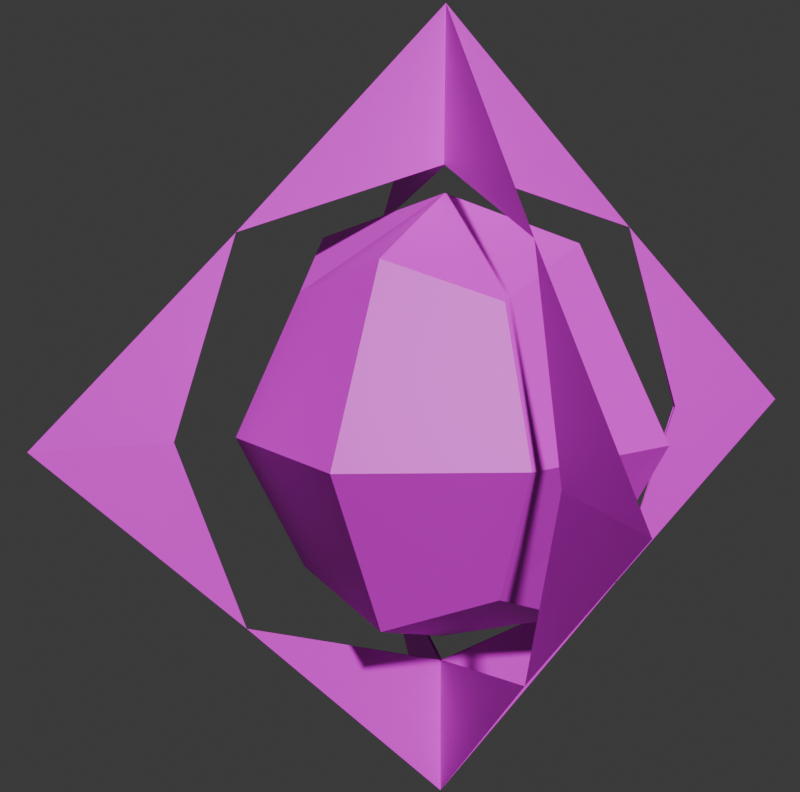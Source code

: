 # Source: v_spike.mdl.blend  (saved by Blender 4.5.92; exported with 4.5.12 LTS)
import bpy
from mathutils import Matrix  # noqa: F401  (used for matrix-valued properties, if any)

bpy.ops.wm.read_factory_settings(use_empty=True)
scene = bpy.context.scene
scene.name = 'Scene'

# ---- collections
col_collection = bpy.data.collections.new('Collection'); scene.collection.children.link(col_collection)

# ---- images (referenced by path relative to the original .blend; pixels are not part of the script)
import os
ASSET_DIR = os.environ.get("B2B_ASSET_DIR", "")  # directory of the original .blend (textures are referenced by path, not embedded)
HERE = os.path.dirname(os.path.abspath(__file__))  # packed textures are extracted next to this script under _unpacked/

def load_image(name, relpath, width, height, colorspace="sRGB"):
    """Load a texture the original file referenced (path relative to the .blend, or extracted next to this script)."""
    p = next((c for c in (os.path.join(HERE, relpath), os.path.join(ASSET_DIR, relpath)) if relpath and os.path.exists(c)), "")
    if p:
        img = bpy.data.images.load(p, check_existing=True)
        img.name = name
    else:  # same state as the original file: an image datablock whose file is absent (Cycles renders it pink)
        img = bpy.data.images.new(name, width, height)
        img.source = "FILE"
        img.filepath = "//" + (relpath or name)
    img.colorspace_settings.name = colorspace
    return img
img_v_spike_mdl_0_png = load_image('v_spike.mdl.0.png', 'textures/v_spike.mdl.0.png', 1024, 1024, 'sRGB')

# ---- materials (node trees are filled in below, after node groups)
mat_skin0 = bpy.data.materials.new('skin0')

# ---- material node trees
mat_skin0.use_nodes = True; mat_skin0.node_tree.nodes.clear()
_N = mat_skin0.node_tree.nodes; _L = mat_skin0.node_tree.links
n0 = _N.new('ShaderNodeBsdfPrincipled'); n0.name = 'Principled BSDF'; n0.location = (-200, 100)
n1 = _N.new('ShaderNodeOutputMaterial'); n1.name = 'Material Output'; n1.location = (200, 100)
n2 = _N.new('ShaderNodeTexImage'); n2.name = 'Image Texture'; n2.location = (-506, 81)
n2.image = img_v_spike_mdl_0_png
n2.interpolation = 'Closest'
_L.new(n0.outputs[0], n1.inputs[0])
_L.new(n2.outputs[0], n0.inputs[0])
n1.is_active_output = True

# ---- world
world_world = bpy.data.worlds.new('World'); scene.world = world_world
world_world.use_nodes = True; world_world.node_tree.nodes.clear()
_N = world_world.node_tree.nodes; _L = world_world.node_tree.links
n0 = _N.new('ShaderNodeOutputWorld'); n0.name = 'World Output'; n0.location = (200, 100)
n1 = _N.new('ShaderNodeBackground'); n1.name = 'Background'; n1.location = (-200, 100)
n1.inputs[0].default_value = (0.05088, 0.05088, 0.05088, 1.0)
_L.new(n1.outputs[0], n0.inputs[0])
n0.is_active_output = True
world_world.color = (0.05088, 0.05088, 0.05088)
world_world.sun_shadow_jitter_overblur = 0.0

# ---- cameras
cam_camera = bpy.data.cameras.new('Camera')

# ---- meshes
me_cube_001 = bpy.data.meshes.new('Cube.001')
me_cube_001.from_pydata([(0.8122, -0.8136, 0.0), (0.417, -0.419, 0.5563), (0.0, 0.0, 1.166), (-0.8122, -0.8136, 0.0), (-0.417, -0.419, 0.5563), (0.8122, 0.8136, 0.0), (0.417, 0.419, 0.5563), (-0.8122, 0.8136, 0.0), (-0.417, 0.419, 0.5563), (0.417, -0.419, -0.5563), (0.0, 0.0, -1.166), (-0.417, -0.419, -0.5563), (0.417, 0.419, -0.5563), (-0.417, 0.419, -0.5563), (0.5426, -0.554, 0.0), (0.6146, -0.6163, 0.2781), (0.2085, -0.2095, 0.8613), (0.0, -0.005266, 0.7359), (0.006485, 0.0, 0.7359), (0.5491, -0.5487, 0.0), (-0.5426, -0.554, 0.0), (-0.6146, -0.6163, 0.2781), (-0.2085, -0.2095, 0.8613), (-0.006485, 0.0, 0.7359), (-0.5491, -0.5487, 0.0), (0.5426, 0.554, 0.0), (0.6146, 0.6163, 0.2781), (0.2085, 0.2095, 0.8613), (0.0, 0.005266, 0.7359), (0.5491, 0.5487, 0.0), (-0.5426, 0.554, 0.0), (-0.6146, 0.6163, 0.2781), (-0.2085, 0.2095, 0.8613), (-0.5491, 0.5487, 0.0), (0.6146, -0.6163, -0.2781), (0.2085, -0.2095, -0.8613), (0.0, -0.005266, -0.7359), (0.006485, 0.0, -0.7359), (-0.6146, -0.6163, -0.2781), (-0.2085, -0.2095, -0.8613), (-0.006485, 0.0, -0.7359), (0.6146, 0.6163, -0.2781), (0.2085, 0.2095, -0.8613), (0.0, 0.005266, -0.7359), (-0.6146, 0.6163, -0.2781), (-0.2085, 0.2095, -0.8613), (0.0, -0.6579, 0.0), (0.0, -0.3973, 0.4977), (0.0, 0.0, 0.6579), (0.4282, -0.4304, 0.0), (0.2987, -0.2944, 0.3926), (0.6579, 0.0, 0.0), (0.3948, 0.0, 0.5264), (-0.4282, -0.4304, 0.0), (-0.2987, -0.2944, 0.3926), (-0.6579, 0.0, 0.0), (-0.3948, 0.0, 0.5264), (0.0, 0.6579, 0.0), (0.0, 0.3973, 0.4977), (0.4282, 0.4304, 0.0), (0.2987, 0.2944, 0.3926), (-0.4282, 0.4304, 0.0), (-0.2987, 0.2944, 0.3926), (0.0, -0.3973, -0.4977), (0.0, 0.0, -0.6579), (0.2987, -0.2944, -0.3926), (0.3948, 0.0, -0.5264), (-0.2987, -0.2944, -0.3926), (-0.3948, 0.0, -0.5264), (0.0, 0.3973, -0.4977), (0.2987, 0.2944, -0.3926), (-0.2987, 0.2944, -0.3926)], [], [(40, 45, 10), (40, 13, 45), (45, 43, 10), (45, 13, 43), (42, 37, 10), (42, 12, 37), (43, 42, 10), (43, 12, 42), (39, 40, 10), (39, 11, 40), (36, 39, 10), (36, 11, 39), (37, 35, 10), (37, 9, 35), (35, 36, 10), (35, 9, 36), (32, 23, 2), (32, 8, 23), (28, 32, 2), (28, 8, 32), (18, 27, 2), (18, 6, 27), (27, 28, 2), (27, 6, 28), (23, 22, 2), (23, 4, 22), (22, 17, 2), (22, 4, 17), (16, 18, 2), (16, 1, 18), (17, 16, 2), (17, 1, 16), (13, 33, 44), (33, 7, 44), (13, 44, 30), (44, 7, 30), (12, 41, 29), (41, 5, 29), (12, 25, 41), (25, 5, 41), (11, 38, 24), (38, 3, 24), (11, 20, 38), (20, 3, 38), (9, 19, 34), (19, 0, 34), (9, 34, 14), (34, 0, 14), (8, 31, 33), (31, 7, 33), (8, 30, 31), (30, 7, 31), (6, 29, 26), (29, 5, 26), (6, 26, 25), (26, 5, 25), (4, 24, 21), (24, 3, 21), (4, 21, 20), (21, 3, 20), (1, 15, 19), (15, 0, 19), (1, 14, 15), (14, 0, 15), (51, 50, 49), (50, 46, 49), (48, 50, 52), (55, 54, 56), (46, 54, 53), (54, 48, 56), (51, 60, 52), (57, 60, 59), (60, 48, 52), (55, 62, 61), (62, 57, 61), (48, 62, 56), (51, 65, 66), (46, 65, 49), (65, 64, 66), (55, 67, 53), (67, 46, 53), (64, 67, 68), (51, 70, 59), (70, 57, 59), (64, 70, 66), (55, 71, 68), (57, 71, 61), (71, 64, 68), (51, 52, 50), (50, 47, 46), (48, 47, 50), (55, 53, 54), (46, 47, 54), (54, 47, 48), (51, 59, 60), (57, 58, 60), (60, 58, 48), (55, 56, 62), (62, 58, 57), (48, 58, 62), (51, 49, 65), (46, 63, 65), (65, 63, 64), (55, 68, 67), (67, 63, 46), (64, 63, 67), (51, 66, 70), (70, 69, 57), (64, 69, 70), (55, 61, 71), (57, 69, 71), (71, 69, 64)])
_uv = me_cube_001.uv_layers.new(name='UVMap')
_uv.uv.foreach_set('vector', [0.2107, 0.685, 0.1589, 0.8212, 0.01879, 0.685, 0.2107, 0.685, 0.299, 0.9575, 0.1589, 0.8212, 0.1589, 0.5488, 0.2107, 0.685, 0.01879, 0.685, 0.1589, 0.5488, 0.299, 0.4126, 0.2107, 0.685, 0.1589, 0.5488, 0.2107, 0.685, 0.01879, 0.685, 0.1589, 0.5488, 0.299, 0.4126, 0.2107, 0.685, 0.2107, 0.685, 0.1589, 0.8212, 0.01879, 0.685, 0.2107, 0.685, 0.299, 0.9575, 0.1589, 0.8212, 0.1589, 0.5488, 0.2107, 0.685, 0.01879, 0.685, 0.1589, 0.5488, 0.299, 0.4126, 0.2107, 0.685, 0.2107, 0.685, 0.1589, 0.8212, 0.01879, 0.685, 0.2107, 0.685, 0.299, 0.9575, 0.1589, 0.8212, 0.2107, 0.685, 0.1589, 0.8212, 0.01879, 0.685, 0.2107, 0.685, 0.299, 0.9575, 0.1589, 0.8212, 0.1589, 0.5488, 0.2107, 0.685, 0.01879, 0.685, 0.1589, 0.5488, 0.299, 0.4126, 0.2107, 0.685, 0.1589, 0.5488, 0.2107, 0.685, 0.01879, 0.685, 0.1589, 0.5488, 0.299, 0.4126, 0.2107, 0.685, 0.2107, 0.685, 0.1589, 0.8212, 0.01879, 0.685, 0.2107, 0.685, 0.299, 0.9575, 0.1589, 0.8212, 0.2107, 0.685, 0.1589, 0.8212, 0.01879, 0.685, 0.2107, 0.685, 0.299, 0.9575, 0.1589, 0.8212, 0.1589, 0.5488, 0.2107, 0.685, 0.01879, 0.685, 0.1589, 0.5488, 0.299, 0.4126, 0.2107, 0.685, 0.2107, 0.685, 0.1589, 0.8212, 0.01879, 0.685, 0.2107, 0.685, 0.299, 0.9575, 0.1589, 0.8212, 0.1589, 0.5488, 0.2107, 0.685, 0.01879, 0.685, 0.1589, 0.5488, 0.299, 0.4126, 0.2107, 0.685, 0.1589, 0.5488, 0.2107, 0.685, 0.01879, 0.685, 0.1589, 0.5488, 0.299, 0.4126, 0.2107, 0.685, 0.2107, 0.685, 0.1589, 0.8212, 0.01879, 0.685, 0.2107, 0.685, 0.299, 0.9575, 0.1589, 0.8212, 0.299, 0.4126, 0.2107, 0.685, 0.1589, 0.5488, 0.2107, 0.685, 0.01879, 0.685, 0.1589, 0.5488, 0.299, 0.9575, 0.1589, 0.8212, 0.2107, 0.685, 0.1589, 0.8212, 0.01879, 0.685, 0.2107, 0.685, 0.299, 0.9575, 0.1589, 0.8212, 0.2107, 0.685, 0.1589, 0.8212, 0.01879, 0.685, 0.2107, 0.685, 0.299, 0.4126, 0.2107, 0.685, 0.1589, 0.5488, 0.2107, 0.685, 0.01879, 0.685, 0.1589, 0.5488, 0.299, 0.9575, 0.1589, 0.8212, 0.2107, 0.685, 0.1589, 0.8212, 0.01879, 0.685, 0.2107, 0.685, 0.299, 0.4126, 0.2107, 0.685, 0.1589, 0.5488, 0.2107, 0.685, 0.01879, 0.685, 0.1589, 0.5488, 0.299, 0.4126, 0.2107, 0.685, 0.1589, 0.5488, 0.2107, 0.685, 0.01879, 0.685, 0.1589, 0.5488, 0.299, 0.9575, 0.1589, 0.8212, 0.2107, 0.685, 0.1589, 0.8212, 0.01879, 0.685, 0.2107, 0.685, 0.299, 0.9575, 0.1589, 0.8212, 0.2107, 0.685, 0.1589, 0.8212, 0.01879, 0.685, 0.2107, 0.685, 0.299, 0.4126, 0.2107, 0.685, 0.1589, 0.5488, 0.2107, 0.685, 0.01879, 0.685, 0.1589, 0.5488, 0.299, 0.4126, 0.2107, 0.685, 0.1589, 0.5488, 0.2107, 0.685, 0.01879, 0.685, 0.1589, 0.5488, 0.299, 0.9575, 0.1589, 0.8212, 0.2107, 0.685, 0.1589, 0.8212, 0.01879, 0.685, 0.2107, 0.685, 0.299, 0.4126, 0.2107, 0.685, 0.1589, 0.5488, 0.2107, 0.685, 0.01879, 0.685, 0.1589, 0.5488, 0.299, 0.9575, 0.1589, 0.8212, 0.2107, 0.685, 0.1589, 0.8212, 0.01879, 0.685, 0.2107, 0.685, 0.299, 0.9575, 0.1589, 0.8212, 0.2107, 0.685, 0.1589, 0.8212, 0.01879, 0.685, 0.2107, 0.685, 0.299, 0.4126, 0.2107, 0.685, 0.1589, 0.5488, 0.2107, 0.685, 0.01879, 0.685, 0.1589, 0.5488, 0.9863, 0.4101, 0.785, 0.589, 0.7836, 0.4117, 0.785, 0.589, 0.5809, 0.4133, 0.7836, 0.4117, 0.7866, 0.7954, 0.785, 0.589, 0.9079, 0.6565, 0.5809, 0.4133, 0.785, 0.589, 0.6632, 0.6584, 0.9863, 0.4101, 0.785, 0.589, 0.7836, 0.4117, 0.785, 0.589, 0.7866, 0.7954, 0.6632, 0.6584, 0.5809, 0.4133, 0.785, 0.589, 0.6632, 0.6584, 0.9863, 0.4101, 0.785, 0.589, 0.7836, 0.4117, 0.785, 0.589, 0.7866, 0.7954, 0.6632, 0.6584, 0.9863, 0.4101, 0.785, 0.589, 0.7836, 0.4117, 0.785, 0.589, 0.5809, 0.4133, 0.7836, 0.4117, 0.7866, 0.7954, 0.785, 0.589, 0.9079, 0.6565, 0.9863, 0.4101, 0.7822, 0.2345, 0.9041, 0.1651, 0.5809, 0.4133, 0.7822, 0.2345, 0.7836, 0.4117, 0.7822, 0.2345, 0.7806, 0.02808, 0.9041, 0.1651, 0.5809, 0.4133, 0.7822, 0.2345, 0.7836, 0.4117, 0.7822, 0.2345, 0.9863, 0.4101, 0.7836, 0.4117, 0.7806, 0.02808, 0.7822, 0.2345, 0.6593, 0.167, 0.5809, 0.4133, 0.7822, 0.2345, 0.7836, 0.4117, 0.7822, 0.2345, 0.9863, 0.4101, 0.7836, 0.4117, 0.7806, 0.02808, 0.7822, 0.2345, 0.6593, 0.167, 0.9863, 0.4101, 0.7822, 0.2345, 0.9041, 0.1651, 0.5809, 0.4133, 0.7822, 0.2345, 0.7836, 0.4117, 0.7822, 0.2345, 0.7806, 0.02808, 0.9041, 0.1651, 0.9863, 0.4101, 0.9079, 0.6565, 0.785, 0.589, 0.785, 0.589, 0.6632, 0.6584, 0.5809, 0.4133, 0.7866, 0.7954, 0.6632, 0.6584, 0.785, 0.589, 0.5809, 0.4133, 0.7836, 0.4117, 0.785, 0.589, 0.9863, 0.4101, 0.9079, 0.6565, 0.785, 0.589, 0.785, 0.589, 0.9079, 0.6565, 0.7866, 0.7954, 0.5809, 0.4133, 0.7836, 0.4117, 0.785, 0.589, 0.9863, 0.4101, 0.9079, 0.6565, 0.785, 0.589, 0.785, 0.589, 0.9079, 0.6565, 0.7866, 0.7954, 0.9863, 0.4101, 0.9079, 0.6565, 0.785, 0.589, 0.785, 0.589, 0.6632, 0.6584, 0.5809, 0.4133, 0.7866, 0.7954, 0.6632, 0.6584, 0.785, 0.589, 0.9863, 0.4101, 0.7836, 0.4117, 0.7822, 0.2345, 0.5809, 0.4133, 0.6593, 0.167, 0.7822, 0.2345, 0.7822, 0.2345, 0.6593, 0.167, 0.7806, 0.02808, 0.5809, 0.4133, 0.6593, 0.167, 0.7822, 0.2345, 0.7822, 0.2345, 0.9041, 0.1651, 0.9863, 0.4101, 0.7806, 0.02808, 0.9041, 0.1651, 0.7822, 0.2345, 0.5809, 0.4133, 0.6593, 0.167, 0.7822, 0.2345, 0.7822, 0.2345, 0.9041, 0.1651, 0.9863, 0.4101, 0.7806, 0.02808, 0.9041, 0.1651, 0.7822, 0.2345, 0.9863, 0.4101, 0.7836, 0.4117, 0.7822, 0.2345, 0.5809, 0.4133, 0.6593, 0.167, 0.7822, 0.2345, 0.7822, 0.2345, 0.6593, 0.167, 0.7806, 0.02808])
me_cube_001.materials.append(mat_skin0)
me_cube_001.materials.append(None)
me_cube_001.use_mirror_x = True
me_cube_001.use_mirror_y = True
me_cube_001.use_mirror_z = True
me_cube_001.update()

# ---- objects
ob_camera = bpy.data.objects.new('Camera', cam_camera)
ob_v_spike_001 = bpy.data.objects.new('v_spike.001', me_cube_001)

# ---- transforms, parenting, visibility, modifiers, constraints
ob_camera.location = (7.149, -15.96, 3.714)
ob_camera.rotation_euler = (4.527, -3.142, -2.681)
ob_camera.scale = (1.081, 1.081, 1.081)
ob_v_spike_001.location = (0.0, 0.0, 0.0)
ob_v_spike_001.scale = (5.522, 5.522, 5.522)
ob_v_spike_001.use_mesh_mirror_x = True
ob_v_spike_001.use_mesh_mirror_y = True
ob_v_spike_001.use_mesh_mirror_z = True

# ---- collection membership
col_collection.objects.link(ob_camera)
col_collection.objects.link(ob_v_spike_001)

# ---- scene / render settings (as saved in the file)
scene.camera = ob_camera
scene.frame_start = 1; scene.frame_end = 1; scene.frame_set(1)
scene.render.engine = 'CYCLES'
scene.render.resolution_x = 1091
bpy.context.view_layer.update()

# ---- added for rendering (the .blend has no usable light): sun
light_auto_sun = bpy.data.lights.new('AutoSun', 'SUN')
light_auto_sun.energy = 3.0
light_auto_sun.angle = 0.0523599
ob_auto_sun = bpy.data.objects.new('AutoSun', light_auto_sun)
scene.collection.objects.link(ob_auto_sun)
ob_auto_sun.rotation_euler = (0.872665, 0.174533, 0.523599)
bpy.context.view_layer.update()
